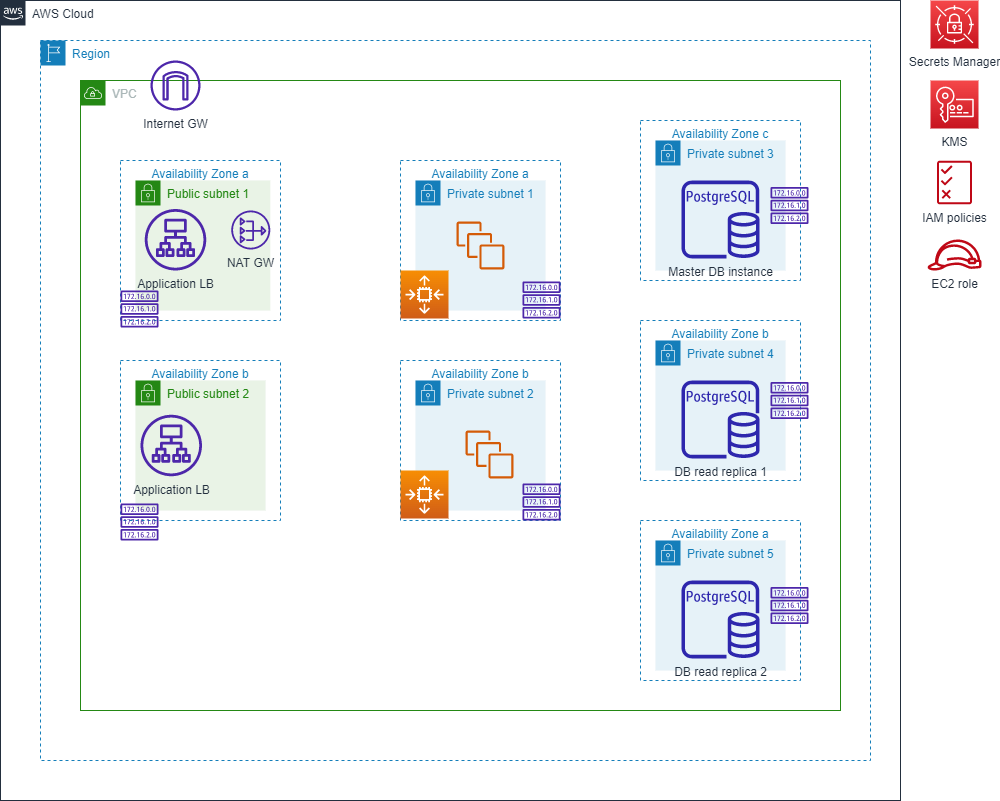

The diagram above was exported from draw.io. Its source (the exported page's mxGraphModel, read from the mxfile embedded in the PNG):
<mxGraphModel dx="1888" dy="547" grid="1" gridSize="10" guides="1" tooltips="1" connect="1" arrows="1" fold="1" page="1" pageScale="1" pageWidth="850" pageHeight="1100" math="0" shadow="0">
  <root>
    <mxCell id="0" />
    <mxCell id="1" parent="0" />
    <mxCell id="DIzBwQYvtoE9BB08nQrH-1" value="AWS Cloud" style="points=[[0,0],[0.25,0],[0.5,0],[0.75,0],[1,0],[1,0.25],[1,0.5],[1,0.75],[1,1],[0.75,1],[0.5,1],[0.25,1],[0,1],[0,0.75],[0,0.5],[0,0.25]];outlineConnect=0;gradientColor=none;html=1;whiteSpace=wrap;fontSize=12;fontStyle=0;container=1;pointerEvents=0;collapsible=0;recursiveResize=0;shape=mxgraph.aws4.group;grIcon=mxgraph.aws4.group_aws_cloud_alt;strokeColor=#232F3E;fillColor=none;verticalAlign=top;align=left;spacingLeft=30;fontColor=#232F3E;dashed=0;" vertex="1" parent="1">
      <mxGeometry x="-40" y="120" width="900" height="800" as="geometry" />
    </mxCell>
    <mxCell id="DIzBwQYvtoE9BB08nQrH-2" value="Region" style="points=[[0,0],[0.25,0],[0.5,0],[0.75,0],[1,0],[1,0.25],[1,0.5],[1,0.75],[1,1],[0.75,1],[0.5,1],[0.25,1],[0,1],[0,0.75],[0,0.5],[0,0.25]];outlineConnect=0;gradientColor=none;html=1;whiteSpace=wrap;fontSize=12;fontStyle=0;container=1;pointerEvents=0;collapsible=0;recursiveResize=0;shape=mxgraph.aws4.group;grIcon=mxgraph.aws4.group_region;strokeColor=#147EBA;fillColor=none;verticalAlign=top;align=left;spacingLeft=30;fontColor=#147EBA;dashed=1;" vertex="1" parent="DIzBwQYvtoE9BB08nQrH-1">
      <mxGeometry x="40" y="40" width="830" height="720" as="geometry" />
    </mxCell>
    <mxCell id="DIzBwQYvtoE9BB08nQrH-3" value="VPC" style="points=[[0,0],[0.25,0],[0.5,0],[0.75,0],[1,0],[1,0.25],[1,0.5],[1,0.75],[1,1],[0.75,1],[0.5,1],[0.25,1],[0,1],[0,0.75],[0,0.5],[0,0.25]];outlineConnect=0;gradientColor=none;html=1;whiteSpace=wrap;fontSize=12;fontStyle=0;container=1;pointerEvents=0;collapsible=0;recursiveResize=0;shape=mxgraph.aws4.group;grIcon=mxgraph.aws4.group_vpc;strokeColor=#248814;fillColor=none;verticalAlign=top;align=left;spacingLeft=30;fontColor=#AAB7B8;dashed=0;" vertex="1" parent="DIzBwQYvtoE9BB08nQrH-2">
      <mxGeometry x="40" y="40" width="760" height="630" as="geometry" />
    </mxCell>
    <mxCell id="DIzBwQYvtoE9BB08nQrH-5" value="Availability Zone a" style="fillColor=none;strokeColor=#147EBA;dashed=1;verticalAlign=top;fontStyle=0;fontColor=#147EBA;" vertex="1" parent="DIzBwQYvtoE9BB08nQrH-3">
      <mxGeometry x="40" y="80" width="160" height="160" as="geometry" />
    </mxCell>
    <mxCell id="DIzBwQYvtoE9BB08nQrH-8" value="Availability Zone b" style="fillColor=none;strokeColor=#147EBA;dashed=1;verticalAlign=top;fontStyle=0;fontColor=#147EBA;" vertex="1" parent="DIzBwQYvtoE9BB08nQrH-3">
      <mxGeometry x="40" y="280" width="160" height="160" as="geometry" />
    </mxCell>
    <mxCell id="DIzBwQYvtoE9BB08nQrH-9" value="Availability Zone c" style="fillColor=none;strokeColor=#147EBA;dashed=1;verticalAlign=top;fontStyle=0;fontColor=#147EBA;" vertex="1" parent="DIzBwQYvtoE9BB08nQrH-3">
      <mxGeometry x="560" y="40" width="160" height="160" as="geometry" />
    </mxCell>
    <mxCell id="DIzBwQYvtoE9BB08nQrH-10" value="Availability Zone b" style="fillColor=none;strokeColor=#147EBA;dashed=1;verticalAlign=top;fontStyle=0;fontColor=#147EBA;" vertex="1" parent="DIzBwQYvtoE9BB08nQrH-3">
      <mxGeometry x="560" y="240" width="160" height="160" as="geometry" />
    </mxCell>
    <mxCell id="DIzBwQYvtoE9BB08nQrH-11" value="Availability Zone a" style="fillColor=none;strokeColor=#147EBA;dashed=1;verticalAlign=top;fontStyle=0;fontColor=#147EBA;" vertex="1" parent="DIzBwQYvtoE9BB08nQrH-3">
      <mxGeometry x="560" y="440" width="160" height="160" as="geometry" />
    </mxCell>
    <mxCell id="DIzBwQYvtoE9BB08nQrH-12" value="Availability Zone a" style="fillColor=none;strokeColor=#147EBA;dashed=1;verticalAlign=top;fontStyle=0;fontColor=#147EBA;" vertex="1" parent="DIzBwQYvtoE9BB08nQrH-3">
      <mxGeometry x="320" y="80" width="160" height="160" as="geometry" />
    </mxCell>
    <mxCell id="DIzBwQYvtoE9BB08nQrH-13" value="Availability Zone b" style="fillColor=none;strokeColor=#147EBA;dashed=1;verticalAlign=top;fontStyle=0;fontColor=#147EBA;" vertex="1" parent="DIzBwQYvtoE9BB08nQrH-3">
      <mxGeometry x="320" y="280" width="160" height="160" as="geometry" />
    </mxCell>
    <mxCell id="DIzBwQYvtoE9BB08nQrH-14" value="Public subnet 1" style="points=[[0,0],[0.25,0],[0.5,0],[0.75,0],[1,0],[1,0.25],[1,0.5],[1,0.75],[1,1],[0.75,1],[0.5,1],[0.25,1],[0,1],[0,0.75],[0,0.5],[0,0.25]];outlineConnect=0;gradientColor=none;html=1;whiteSpace=wrap;fontSize=12;fontStyle=0;container=1;pointerEvents=0;collapsible=0;recursiveResize=0;shape=mxgraph.aws4.group;grIcon=mxgraph.aws4.group_security_group;grStroke=0;strokeColor=#248814;fillColor=#E9F3E6;verticalAlign=top;align=left;spacingLeft=30;fontColor=#248814;dashed=0;" vertex="1" parent="DIzBwQYvtoE9BB08nQrH-3">
      <mxGeometry x="55" y="100" width="134.75" height="130" as="geometry" />
    </mxCell>
    <mxCell id="DIzBwQYvtoE9BB08nQrH-40" value="Application LB" style="sketch=0;outlineConnect=0;fontColor=#232F3E;gradientColor=none;fillColor=#4D27AA;strokeColor=none;dashed=0;verticalLabelPosition=bottom;verticalAlign=top;align=center;html=1;fontSize=12;fontStyle=0;aspect=fixed;pointerEvents=1;shape=mxgraph.aws4.application_load_balancer;" vertex="1" parent="DIzBwQYvtoE9BB08nQrH-14">
      <mxGeometry x="9.260000000000003" y="28.50999999999999" width="61.49" height="61.49" as="geometry" />
    </mxCell>
    <mxCell id="DIzBwQYvtoE9BB08nQrH-15" value="Public subnet 2" style="points=[[0,0],[0.25,0],[0.5,0],[0.75,0],[1,0],[1,0.25],[1,0.5],[1,0.75],[1,1],[0.75,1],[0.5,1],[0.25,1],[0,1],[0,0.75],[0,0.5],[0,0.25]];outlineConnect=0;gradientColor=none;html=1;whiteSpace=wrap;fontSize=12;fontStyle=0;container=1;pointerEvents=0;collapsible=0;recursiveResize=0;shape=mxgraph.aws4.group;grIcon=mxgraph.aws4.group_security_group;grStroke=0;strokeColor=#248814;fillColor=#E9F3E6;verticalAlign=top;align=left;spacingLeft=30;fontColor=#248814;dashed=0;" vertex="1" parent="DIzBwQYvtoE9BB08nQrH-3">
      <mxGeometry x="55" y="300" width="130" height="130" as="geometry" />
    </mxCell>
    <mxCell id="DIzBwQYvtoE9BB08nQrH-41" value="Application LB" style="sketch=0;outlineConnect=0;fontColor=#232F3E;gradientColor=none;fillColor=#4D27AA;strokeColor=none;dashed=0;verticalLabelPosition=bottom;verticalAlign=top;align=center;html=1;fontSize=12;fontStyle=0;aspect=fixed;pointerEvents=1;shape=mxgraph.aws4.application_load_balancer;" vertex="1" parent="DIzBwQYvtoE9BB08nQrH-15">
      <mxGeometry x="5" y="34.25999999999999" width="61.49" height="61.49" as="geometry" />
    </mxCell>
    <mxCell id="DIzBwQYvtoE9BB08nQrH-16" value="Private subnet 1" style="points=[[0,0],[0.25,0],[0.5,0],[0.75,0],[1,0],[1,0.25],[1,0.5],[1,0.75],[1,1],[0.75,1],[0.5,1],[0.25,1],[0,1],[0,0.75],[0,0.5],[0,0.25]];outlineConnect=0;gradientColor=none;html=1;whiteSpace=wrap;fontSize=12;fontStyle=0;container=1;pointerEvents=0;collapsible=0;recursiveResize=0;shape=mxgraph.aws4.group;grIcon=mxgraph.aws4.group_security_group;grStroke=0;strokeColor=#147EBA;fillColor=#E6F2F8;verticalAlign=top;align=left;spacingLeft=30;fontColor=#147EBA;dashed=0;" vertex="1" parent="DIzBwQYvtoE9BB08nQrH-3">
      <mxGeometry x="335" y="100" width="130" height="130" as="geometry" />
    </mxCell>
    <mxCell id="DIzBwQYvtoE9BB08nQrH-26" value="" style="sketch=0;outlineConnect=0;fontColor=#232F3E;gradientColor=none;fillColor=#D45B07;strokeColor=none;dashed=0;verticalLabelPosition=bottom;verticalAlign=top;align=center;html=1;fontSize=12;fontStyle=0;aspect=fixed;pointerEvents=1;shape=mxgraph.aws4.instances;" vertex="1" parent="DIzBwQYvtoE9BB08nQrH-16">
      <mxGeometry x="41" y="41" width="48" height="48" as="geometry" />
    </mxCell>
    <mxCell id="DIzBwQYvtoE9BB08nQrH-17" value="Private subnet 2" style="points=[[0,0],[0.25,0],[0.5,0],[0.75,0],[1,0],[1,0.25],[1,0.5],[1,0.75],[1,1],[0.75,1],[0.5,1],[0.25,1],[0,1],[0,0.75],[0,0.5],[0,0.25]];outlineConnect=0;gradientColor=none;html=1;whiteSpace=wrap;fontSize=12;fontStyle=0;container=1;pointerEvents=0;collapsible=0;recursiveResize=0;shape=mxgraph.aws4.group;grIcon=mxgraph.aws4.group_security_group;grStroke=0;strokeColor=#147EBA;fillColor=#E6F2F8;verticalAlign=top;align=left;spacingLeft=30;fontColor=#147EBA;dashed=0;" vertex="1" parent="DIzBwQYvtoE9BB08nQrH-3">
      <mxGeometry x="335" y="300" width="130" height="130" as="geometry" />
    </mxCell>
    <mxCell id="DIzBwQYvtoE9BB08nQrH-18" value="Private subnet 3" style="points=[[0,0],[0.25,0],[0.5,0],[0.75,0],[1,0],[1,0.25],[1,0.5],[1,0.75],[1,1],[0.75,1],[0.5,1],[0.25,1],[0,1],[0,0.75],[0,0.5],[0,0.25]];outlineConnect=0;gradientColor=none;html=1;whiteSpace=wrap;fontSize=12;fontStyle=0;container=1;pointerEvents=0;collapsible=0;recursiveResize=0;shape=mxgraph.aws4.group;grIcon=mxgraph.aws4.group_security_group;grStroke=0;strokeColor=#147EBA;fillColor=#E6F2F8;verticalAlign=top;align=left;spacingLeft=30;fontColor=#147EBA;dashed=0;" vertex="1" parent="DIzBwQYvtoE9BB08nQrH-3">
      <mxGeometry x="575" y="60" width="130" height="130" as="geometry" />
    </mxCell>
    <mxCell id="DIzBwQYvtoE9BB08nQrH-19" value="Private subnet 4" style="points=[[0,0],[0.25,0],[0.5,0],[0.75,0],[1,0],[1,0.25],[1,0.5],[1,0.75],[1,1],[0.75,1],[0.5,1],[0.25,1],[0,1],[0,0.75],[0,0.5],[0,0.25]];outlineConnect=0;gradientColor=none;html=1;whiteSpace=wrap;fontSize=12;fontStyle=0;container=1;pointerEvents=0;collapsible=0;recursiveResize=0;shape=mxgraph.aws4.group;grIcon=mxgraph.aws4.group_security_group;grStroke=0;strokeColor=#147EBA;fillColor=#E6F2F8;verticalAlign=top;align=left;spacingLeft=30;fontColor=#147EBA;dashed=0;" vertex="1" parent="DIzBwQYvtoE9BB08nQrH-3">
      <mxGeometry x="575" y="260" width="130" height="130" as="geometry" />
    </mxCell>
    <mxCell id="DIzBwQYvtoE9BB08nQrH-31" value="DB read replica 1" style="sketch=0;outlineConnect=0;fontColor=#232F3E;gradientColor=none;fillColor=#2E27AD;strokeColor=none;dashed=0;verticalLabelPosition=bottom;verticalAlign=top;align=center;html=1;fontSize=12;fontStyle=0;aspect=fixed;pointerEvents=1;shape=mxgraph.aws4.rds_postgresql_instance;" vertex="1" parent="DIzBwQYvtoE9BB08nQrH-19">
      <mxGeometry x="26" y="40" width="78" height="78" as="geometry" />
    </mxCell>
    <mxCell id="DIzBwQYvtoE9BB08nQrH-20" value="Private subnet 5" style="points=[[0,0],[0.25,0],[0.5,0],[0.75,0],[1,0],[1,0.25],[1,0.5],[1,0.75],[1,1],[0.75,1],[0.5,1],[0.25,1],[0,1],[0,0.75],[0,0.5],[0,0.25]];outlineConnect=0;gradientColor=none;html=1;whiteSpace=wrap;fontSize=12;fontStyle=0;container=1;pointerEvents=0;collapsible=0;recursiveResize=0;shape=mxgraph.aws4.group;grIcon=mxgraph.aws4.group_security_group;grStroke=0;strokeColor=#147EBA;fillColor=#E6F2F8;verticalAlign=top;align=left;spacingLeft=30;fontColor=#147EBA;dashed=0;" vertex="1" parent="DIzBwQYvtoE9BB08nQrH-3">
      <mxGeometry x="575" y="460" width="130" height="130" as="geometry" />
    </mxCell>
    <mxCell id="DIzBwQYvtoE9BB08nQrH-27" value="" style="sketch=0;outlineConnect=0;fontColor=#232F3E;gradientColor=none;fillColor=#D45B07;strokeColor=none;dashed=0;verticalLabelPosition=bottom;verticalAlign=top;align=center;html=1;fontSize=12;fontStyle=0;aspect=fixed;pointerEvents=1;shape=mxgraph.aws4.instances;" vertex="1" parent="DIzBwQYvtoE9BB08nQrH-3">
      <mxGeometry x="385" y="350" width="48" height="48" as="geometry" />
    </mxCell>
    <mxCell id="DIzBwQYvtoE9BB08nQrH-28" value="" style="sketch=0;points=[[0,0,0],[0.25,0,0],[0.5,0,0],[0.75,0,0],[1,0,0],[0,1,0],[0.25,1,0],[0.5,1,0],[0.75,1,0],[1,1,0],[0,0.25,0],[0,0.5,0],[0,0.75,0],[1,0.25,0],[1,0.5,0],[1,0.75,0]];outlineConnect=0;fontColor=#232F3E;gradientColor=#F78E04;gradientDirection=north;fillColor=#D05C17;strokeColor=#ffffff;dashed=0;verticalLabelPosition=bottom;verticalAlign=top;align=center;html=1;fontSize=12;fontStyle=0;aspect=fixed;shape=mxgraph.aws4.resourceIcon;resIcon=mxgraph.aws4.auto_scaling2;" vertex="1" parent="DIzBwQYvtoE9BB08nQrH-3">
      <mxGeometry x="320" y="190" width="48" height="48" as="geometry" />
    </mxCell>
    <mxCell id="DIzBwQYvtoE9BB08nQrH-29" value="" style="sketch=0;points=[[0,0,0],[0.25,0,0],[0.5,0,0],[0.75,0,0],[1,0,0],[0,1,0],[0.25,1,0],[0.5,1,0],[0.75,1,0],[1,1,0],[0,0.25,0],[0,0.5,0],[0,0.75,0],[1,0.25,0],[1,0.5,0],[1,0.75,0]];outlineConnect=0;fontColor=#232F3E;gradientColor=#F78E04;gradientDirection=north;fillColor=#D05C17;strokeColor=#ffffff;dashed=0;verticalLabelPosition=bottom;verticalAlign=top;align=center;html=1;fontSize=12;fontStyle=0;aspect=fixed;shape=mxgraph.aws4.resourceIcon;resIcon=mxgraph.aws4.auto_scaling2;" vertex="1" parent="DIzBwQYvtoE9BB08nQrH-3">
      <mxGeometry x="320" y="390" width="48" height="48" as="geometry" />
    </mxCell>
    <mxCell id="DIzBwQYvtoE9BB08nQrH-30" value="Master DB instance" style="sketch=0;outlineConnect=0;fontColor=#232F3E;gradientColor=none;fillColor=#2E27AD;strokeColor=none;dashed=0;verticalLabelPosition=bottom;verticalAlign=top;align=center;html=1;fontSize=12;fontStyle=0;aspect=fixed;pointerEvents=1;shape=mxgraph.aws4.rds_postgresql_instance;" vertex="1" parent="DIzBwQYvtoE9BB08nQrH-3">
      <mxGeometry x="601" y="100" width="78" height="78" as="geometry" />
    </mxCell>
    <mxCell id="DIzBwQYvtoE9BB08nQrH-32" value="DB read replica 2" style="sketch=0;outlineConnect=0;fontColor=#232F3E;gradientColor=none;fillColor=#2E27AD;strokeColor=none;dashed=0;verticalLabelPosition=bottom;verticalAlign=top;align=center;html=1;fontSize=12;fontStyle=0;aspect=fixed;pointerEvents=1;shape=mxgraph.aws4.rds_postgresql_instance;" vertex="1" parent="DIzBwQYvtoE9BB08nQrH-3">
      <mxGeometry x="601" y="500" width="78" height="78" as="geometry" />
    </mxCell>
    <mxCell id="DIzBwQYvtoE9BB08nQrH-33" value="" style="sketch=0;outlineConnect=0;fontColor=#232F3E;gradientColor=none;fillColor=#4D27AA;strokeColor=none;dashed=0;verticalLabelPosition=bottom;verticalAlign=top;align=center;html=1;fontSize=12;fontStyle=0;aspect=fixed;pointerEvents=1;shape=mxgraph.aws4.route_table;" vertex="1" parent="DIzBwQYvtoE9BB08nQrH-3">
      <mxGeometry x="40" y="210.00000000000003" width="38" height="37.03" as="geometry" />
    </mxCell>
    <mxCell id="DIzBwQYvtoE9BB08nQrH-34" value="" style="sketch=0;outlineConnect=0;fontColor=#232F3E;gradientColor=none;fillColor=#4D27AA;strokeColor=none;dashed=0;verticalLabelPosition=bottom;verticalAlign=top;align=center;html=1;fontSize=12;fontStyle=0;aspect=fixed;pointerEvents=1;shape=mxgraph.aws4.route_table;" vertex="1" parent="DIzBwQYvtoE9BB08nQrH-3">
      <mxGeometry x="40" y="422.97" width="38" height="37.03" as="geometry" />
    </mxCell>
    <mxCell id="DIzBwQYvtoE9BB08nQrH-35" value="" style="sketch=0;outlineConnect=0;fontColor=#232F3E;gradientColor=none;fillColor=#4D27AA;strokeColor=none;dashed=0;verticalLabelPosition=bottom;verticalAlign=top;align=center;html=1;fontSize=12;fontStyle=0;aspect=fixed;pointerEvents=1;shape=mxgraph.aws4.route_table;" vertex="1" parent="DIzBwQYvtoE9BB08nQrH-3">
      <mxGeometry x="442" y="200.97000000000003" width="38" height="37.03" as="geometry" />
    </mxCell>
    <mxCell id="DIzBwQYvtoE9BB08nQrH-36" value="" style="sketch=0;outlineConnect=0;fontColor=#232F3E;gradientColor=none;fillColor=#4D27AA;strokeColor=none;dashed=0;verticalLabelPosition=bottom;verticalAlign=top;align=center;html=1;fontSize=12;fontStyle=0;aspect=fixed;pointerEvents=1;shape=mxgraph.aws4.route_table;" vertex="1" parent="DIzBwQYvtoE9BB08nQrH-3">
      <mxGeometry x="442" y="402.97" width="38" height="37.03" as="geometry" />
    </mxCell>
    <mxCell id="DIzBwQYvtoE9BB08nQrH-37" value="" style="sketch=0;outlineConnect=0;fontColor=#232F3E;gradientColor=none;fillColor=#4D27AA;strokeColor=none;dashed=0;verticalLabelPosition=bottom;verticalAlign=top;align=center;html=1;fontSize=12;fontStyle=0;aspect=fixed;pointerEvents=1;shape=mxgraph.aws4.route_table;" vertex="1" parent="DIzBwQYvtoE9BB08nQrH-3">
      <mxGeometry x="690" y="106.49000000000002" width="38" height="37.03" as="geometry" />
    </mxCell>
    <mxCell id="DIzBwQYvtoE9BB08nQrH-38" value="" style="sketch=0;outlineConnect=0;fontColor=#232F3E;gradientColor=none;fillColor=#4D27AA;strokeColor=none;dashed=0;verticalLabelPosition=bottom;verticalAlign=top;align=center;html=1;fontSize=12;fontStyle=0;aspect=fixed;pointerEvents=1;shape=mxgraph.aws4.route_table;" vertex="1" parent="DIzBwQYvtoE9BB08nQrH-3">
      <mxGeometry x="690" y="301.49" width="38" height="37.03" as="geometry" />
    </mxCell>
    <mxCell id="DIzBwQYvtoE9BB08nQrH-39" value="" style="sketch=0;outlineConnect=0;fontColor=#232F3E;gradientColor=none;fillColor=#4D27AA;strokeColor=none;dashed=0;verticalLabelPosition=bottom;verticalAlign=top;align=center;html=1;fontSize=12;fontStyle=0;aspect=fixed;pointerEvents=1;shape=mxgraph.aws4.route_table;" vertex="1" parent="DIzBwQYvtoE9BB08nQrH-3">
      <mxGeometry x="690" y="506.49" width="38" height="37.03" as="geometry" />
    </mxCell>
    <mxCell id="DIzBwQYvtoE9BB08nQrH-42" value="Internet GW" style="sketch=0;outlineConnect=0;fontColor=#232F3E;gradientColor=none;fillColor=#4D27AA;strokeColor=none;dashed=0;verticalLabelPosition=bottom;verticalAlign=top;align=center;html=1;fontSize=12;fontStyle=0;aspect=fixed;pointerEvents=1;shape=mxgraph.aws4.internet_gateway;" vertex="1" parent="DIzBwQYvtoE9BB08nQrH-3">
      <mxGeometry x="70.00000000000001" y="-20" width="50" height="50" as="geometry" />
    </mxCell>
    <mxCell id="DIzBwQYvtoE9BB08nQrH-43" value="NAT GW" style="sketch=0;outlineConnect=0;fontColor=#232F3E;gradientColor=none;fillColor=#4D27AA;strokeColor=none;dashed=0;verticalLabelPosition=bottom;verticalAlign=top;align=center;html=1;fontSize=12;fontStyle=0;aspect=fixed;pointerEvents=1;shape=mxgraph.aws4.nat_gateway;" vertex="1" parent="DIzBwQYvtoE9BB08nQrH-3">
      <mxGeometry x="150.75" y="130" width="39" height="39" as="geometry" />
    </mxCell>
    <mxCell id="DIzBwQYvtoE9BB08nQrH-44" value="Secrets Manager" style="sketch=0;points=[[0,0,0],[0.25,0,0],[0.5,0,0],[0.75,0,0],[1,0,0],[0,1,0],[0.25,1,0],[0.5,1,0],[0.75,1,0],[1,1,0],[0,0.25,0],[0,0.5,0],[0,0.75,0],[1,0.25,0],[1,0.5,0],[1,0.75,0]];outlineConnect=0;fontColor=#232F3E;gradientColor=#F54749;gradientDirection=north;fillColor=#C7131F;strokeColor=#ffffff;dashed=0;verticalLabelPosition=bottom;verticalAlign=top;align=center;html=1;fontSize=12;fontStyle=0;aspect=fixed;shape=mxgraph.aws4.resourceIcon;resIcon=mxgraph.aws4.secrets_manager;" vertex="1" parent="1">
      <mxGeometry x="890" y="120" width="48" height="48" as="geometry" />
    </mxCell>
    <mxCell id="DIzBwQYvtoE9BB08nQrH-45" value="KMS" style="sketch=0;points=[[0,0,0],[0.25,0,0],[0.5,0,0],[0.75,0,0],[1,0,0],[0,1,0],[0.25,1,0],[0.5,1,0],[0.75,1,0],[1,1,0],[0,0.25,0],[0,0.5,0],[0,0.75,0],[1,0.25,0],[1,0.5,0],[1,0.75,0]];outlineConnect=0;fontColor=#232F3E;gradientColor=#F54749;gradientDirection=north;fillColor=#C7131F;strokeColor=#ffffff;dashed=0;verticalLabelPosition=bottom;verticalAlign=top;align=center;html=1;fontSize=12;fontStyle=0;aspect=fixed;shape=mxgraph.aws4.resourceIcon;resIcon=mxgraph.aws4.key_management_service;" vertex="1" parent="1">
      <mxGeometry x="890" y="200" width="48" height="48" as="geometry" />
    </mxCell>
    <mxCell id="DIzBwQYvtoE9BB08nQrH-46" value="IAM policies" style="sketch=0;outlineConnect=0;fontColor=#232F3E;gradientColor=none;fillColor=#BF0816;strokeColor=none;dashed=0;verticalLabelPosition=bottom;verticalAlign=top;align=center;html=1;fontSize=12;fontStyle=0;aspect=fixed;pointerEvents=1;shape=mxgraph.aws4.permissions;" vertex="1" parent="1">
      <mxGeometry x="896.5" y="280" width="35" height="44.03" as="geometry" />
    </mxCell>
    <mxCell id="DIzBwQYvtoE9BB08nQrH-47" value="EC2 role" style="sketch=0;outlineConnect=0;fontColor=#232F3E;gradientColor=none;fillColor=#BF0816;strokeColor=none;dashed=0;verticalLabelPosition=bottom;verticalAlign=top;align=center;html=1;fontSize=12;fontStyle=0;aspect=fixed;pointerEvents=1;shape=mxgraph.aws4.role;" vertex="1" parent="1">
      <mxGeometry x="886.53" y="359" width="54.95" height="31" as="geometry" />
    </mxCell>
  </root>
</mxGraphModel>